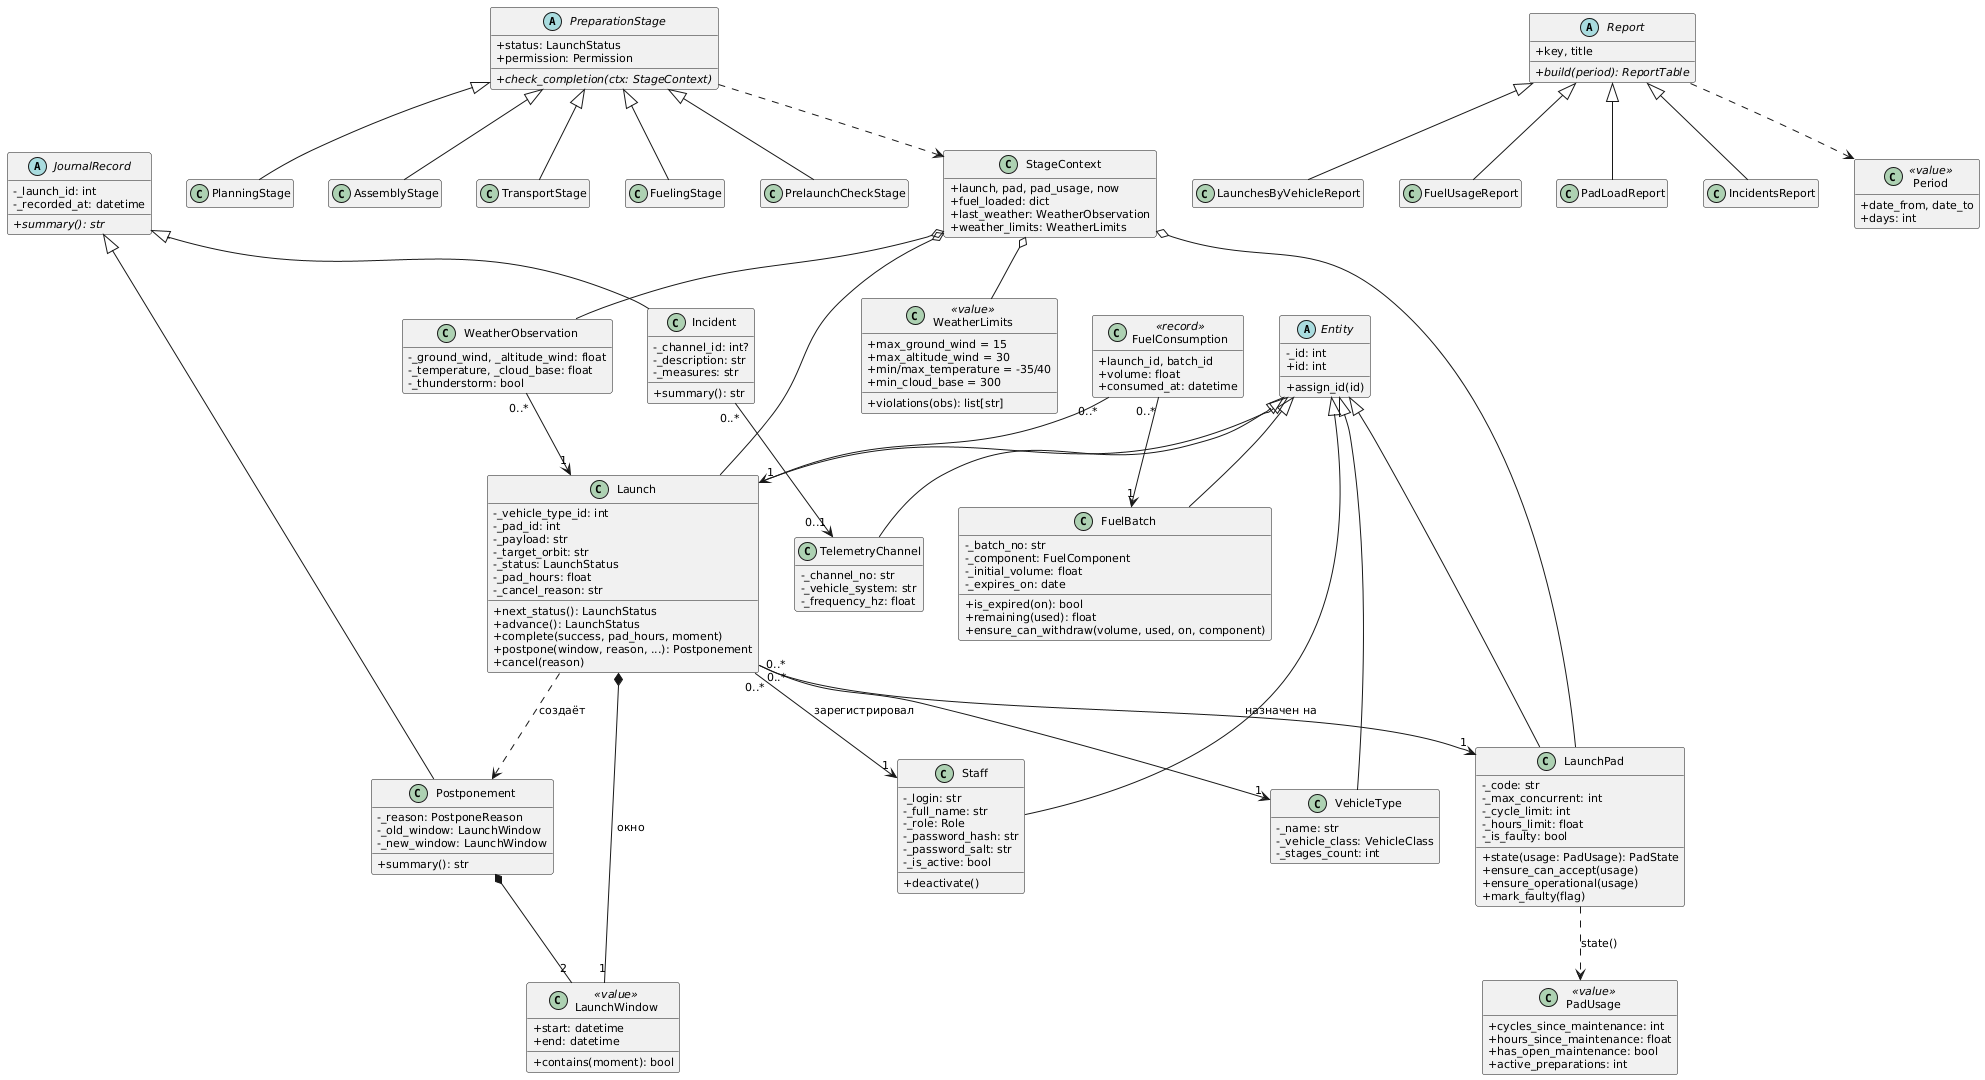

The diagram above was rendered by PlantUML. Its source (embedded in the PNG):
@startuml class_domain
' Диаграмма классов предметной области (пакет lcc.model)
skinparam DefaultFontName Arial
skinparam DefaultFontSize 11
skinparam BackgroundColor white
skinparam shadowing false
skinparam classAttributeIconSize 0
hide empty members

abstract class Entity {
  -_id: int
  +id: int
  +assign_id(id)
}

class Staff {
  -_login: str
  -_full_name: str
  -_role: Role
  -_password_hash: str
  -_password_salt: str
  -_is_active: bool
  +deactivate()
}
class VehicleType {
  -_name: str
  -_vehicle_class: VehicleClass
  -_stages_count: int
}
class LaunchPad {
  -_code: str
  -_max_concurrent: int
  -_cycle_limit: int
  -_hours_limit: float
  -_is_faulty: bool
  +state(usage: PadUsage): PadState
  +ensure_can_accept(usage)
  +ensure_operational(usage)
  +mark_faulty(flag)
}
class PadUsage <<value>> {
  +cycles_since_maintenance: int
  +hours_since_maintenance: float
  +has_open_maintenance: bool
  +active_preparations: int
}
class Launch {
  -_vehicle_type_id: int
  -_pad_id: int
  -_payload: str
  -_target_orbit: str
  -_status: LaunchStatus
  -_pad_hours: float
  -_cancel_reason: str
  +next_status(): LaunchStatus
  +advance(): LaunchStatus
  +complete(success, pad_hours, moment)
  +postpone(window, reason, ...): Postponement
  +cancel(reason)
}
class LaunchWindow <<value>> {
  +start: datetime
  +end: datetime
  +contains(moment): bool
}
class FuelBatch {
  -_batch_no: str
  -_component: FuelComponent
  -_initial_volume: float
  -_expires_on: date
  +is_expired(on): bool
  +remaining(used): float
  +ensure_can_withdraw(volume, used, on, component)
}
class FuelConsumption <<record>> {
  +launch_id, batch_id
  +volume: float
  +consumed_at: datetime
}
class TelemetryChannel {
  -_channel_no: str
  -_vehicle_system: str
  -_frequency_hz: float
}

abstract class JournalRecord {
  -_launch_id: int
  -_recorded_at: datetime
  +{abstract} summary(): str
}
class Incident {
  -_channel_id: int?
  -_description: str
  -_measures: str
  +summary(): str
}
class Postponement {
  -_reason: PostponeReason
  -_old_window: LaunchWindow
  -_new_window: LaunchWindow
  +summary(): str
}

abstract class PreparationStage {
  +status: LaunchStatus
  +permission: Permission
  +{abstract} check_completion(ctx: StageContext)
}
class PlanningStage
class AssemblyStage
class TransportStage
class FuelingStage
class PrelaunchCheckStage
class StageContext {
  +launch, pad, pad_usage, now
  +fuel_loaded: dict
  +last_weather: WeatherObservation
  +weather_limits: WeatherLimits
}
class WeatherObservation {
  -_ground_wind, _altitude_wind: float
  -_temperature, _cloud_base: float
  -_thunderstorm: bool
}
class WeatherLimits <<value>> {
  +max_ground_wind = 15
  +max_altitude_wind = 30
  +min/max_temperature = -35/40
  +min_cloud_base = 300
  +violations(obs): list[str]
}

abstract class Report {
  +key, title
  +{abstract} build(period): ReportTable
}
class LaunchesByVehicleReport
class FuelUsageReport
class PadLoadReport
class IncidentsReport
class Period <<value>> {
  +date_from, date_to
  +days: int
}

Entity <|-- Staff
Entity <|-- VehicleType
Entity <|-- LaunchPad
Entity <|-- Launch
Entity <|-- FuelBatch
Entity <|-- TelemetryChannel

Launch *-- "1" LaunchWindow : окно
Launch "0..*" --> "1" VehicleType
Launch "0..*" --> "1" LaunchPad : назначен на
Launch "0..*" --> "1" Staff : зарегистрировал
LaunchPad ..> PadUsage : state()
FuelConsumption "0..*" --> "1" Launch
FuelConsumption "0..*" --> "1" FuelBatch

JournalRecord <|-- Incident
JournalRecord <|-- Postponement
Incident "0..*" --> "0..1" TelemetryChannel
Postponement *-- "2" LaunchWindow
Launch ..> Postponement : создаёт

PreparationStage <|-- PlanningStage
PreparationStage <|-- AssemblyStage
PreparationStage <|-- TransportStage
PreparationStage <|-- FuelingStage
PreparationStage <|-- PrelaunchCheckStage
PreparationStage ..> StageContext
StageContext o-- Launch
StageContext o-- LaunchPad
StageContext o-- WeatherObservation
StageContext o-- WeatherLimits
WeatherObservation "0..*" --> "1" Launch

Report <|-- LaunchesByVehicleReport
Report <|-- FuelUsageReport
Report <|-- PadLoadReport
Report <|-- IncidentsReport
Report ..> Period
@enduml